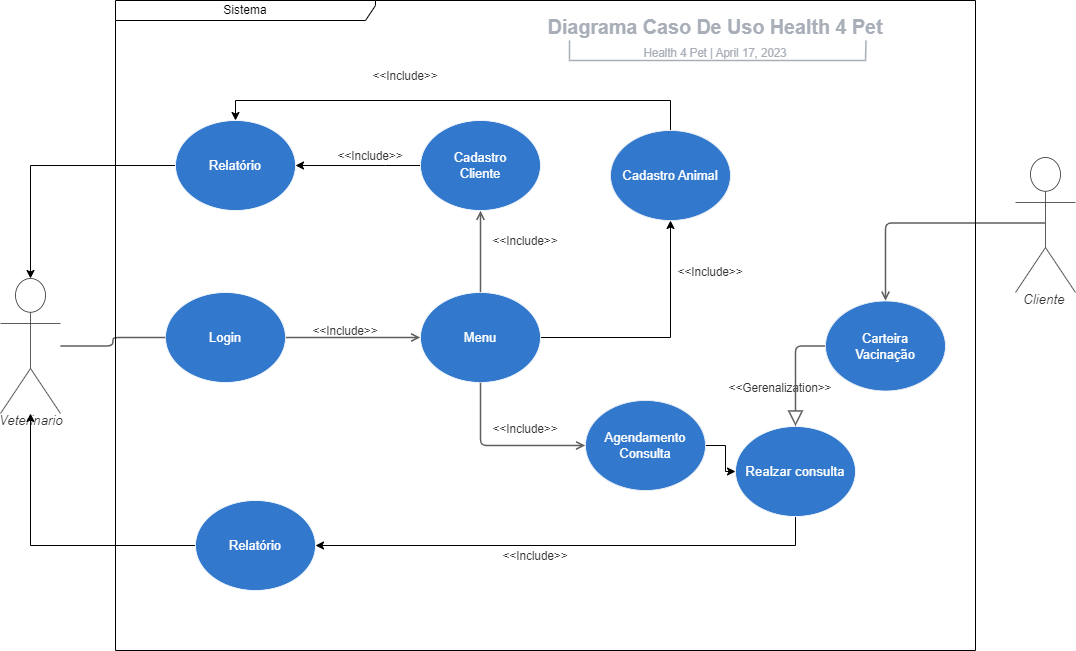

The diagram above was exported from draw.io. Its source (the exported page's mxGraphModel, read from the mxfile embedded in the PNG):
<mxGraphModel dx="880" dy="387" grid="1" gridSize="10" guides="1" tooltips="1" connect="1" arrows="1" fold="1" page="1" pageScale="1" pageWidth="827" pageHeight="1169" math="0" shadow="0">
  <root>
    <mxCell id="0" />
    <mxCell id="1" parent="0" />
    <mxCell id="3XNZcMvnkqmb0rvUON2V-1" value="Veterinario" style="html=1;overflow=block;blockSpacing=1;shape=umlActor;labelPosition=center;verticalLabelPosition=bottom;verticalAlign=top;whiteSpace=nowrap;fontSize=13.3;fontColor=#333333;fontStyle=2;spacing=0;strokeColor=#333333;strokeOpacity=100;rounded=1;absoluteArcSize=1;arcSize=7.5;fillColor=#ffffff;strokeWidth=0.8;lucidId=VlOHPiW0I397;" parent="1" vertex="1">
      <mxGeometry x="75" y="308" width="60" height="135" as="geometry" />
    </mxCell>
    <mxCell id="3XNZcMvnkqmb0rvUON2V-2" value="Cliente" style="html=1;overflow=block;blockSpacing=1;shape=umlActor;labelPosition=center;verticalLabelPosition=bottom;verticalAlign=top;whiteSpace=nowrap;fontSize=13.3;fontColor=#333333;fontStyle=2;spacing=0;strokeColor=#333333;strokeOpacity=100;rounded=1;absoluteArcSize=1;arcSize=7.5;fillColor=#ffffff;strokeWidth=0.8;lucidId=VlOHKZLX1ac5;" parent="1" vertex="1">
      <mxGeometry x="1090" y="187" width="60" height="135" as="geometry" />
    </mxCell>
    <mxCell id="3XNZcMvnkqmb0rvUON2V-39" style="edgeStyle=orthogonalEdgeStyle;rounded=0;orthogonalLoop=1;jettySize=auto;html=1;entryX=1;entryY=0.5;entryDx=0;entryDy=0;" parent="1" source="3XNZcMvnkqmb0rvUON2V-3" target="3XNZcMvnkqmb0rvUON2V-37" edge="1">
      <mxGeometry relative="1" as="geometry">
        <Array as="points">
          <mxPoint x="870" y="575" />
        </Array>
      </mxGeometry>
    </mxCell>
    <mxCell id="3XNZcMvnkqmb0rvUON2V-3" value="Realzar consulta" style="html=1;overflow=block;blockSpacing=1;whiteSpace=wrap;ellipse;fontSize=13.3;fontColor=#ffffff;align=center;spacing=0;verticalAlign=middle;strokeColor=#ffffff;strokeOpacity=100;fillOpacity=100;rounded=1;absoluteArcSize=1;arcSize=7.5;fillColor=#3278cc;strokeWidth=0.8;lucidId=VlOHhH~7dugc;" parent="1" vertex="1">
      <mxGeometry x="810" y="456" width="120" height="90" as="geometry" />
    </mxCell>
    <mxCell id="3XNZcMvnkqmb0rvUON2V-4" value="" style="group;dropTarget=0;pointerEvents=0;" parent="1" vertex="1">
      <mxGeometry x="470" y="40" width="640" height="45" as="geometry" />
    </mxCell>
    <mxCell id="3XNZcMvnkqmb0rvUON2V-5" value="Diagrama Caso De Uso Health 4 Pet" style="points=[[0.272,0.967,0],[0.735,0.967,0]];html=1;overflow=block;blockSpacing=1;whiteSpace=wrap;fontSize=19.7;fontColor=#a9afb8;fontStyle=1;align=center;spacingLeft=7;spacingRight=7;spacingTop=2;spacing=3;strokeOpacity=0;fillOpacity=0;rounded=1;absoluteArcSize=1;arcSize=12;fillColor=#ffffff;strokeWidth=1.5;lucidId=VlOH8d-1mHvT;" parent="3XNZcMvnkqmb0rvUON2V-4" vertex="1">
      <mxGeometry width="640" height="31" as="geometry" />
    </mxCell>
    <UserObject label="Health 4 Pet  |  %date{mmmm d, yyyy}%" placeholders="1" id="3XNZcMvnkqmb0rvUON2V-6">
      <mxCell style="html=1;overflow=block;blockSpacing=1;whiteSpace=wrap;fontSize=11.5;fontColor=#a9afb8;align=center;spacingLeft=7;spacingRight=7;spacingTop=2;spacing=3;strokeOpacity=0;fillOpacity=0;rounded=1;absoluteArcSize=1;arcSize=12;fillColor=#ffffff;strokeWidth=1.5;lucidId=VlOHSVzPjhsy;" parent="3XNZcMvnkqmb0rvUON2V-4" vertex="1">
        <mxGeometry y="31" width="640" height="14" as="geometry" />
      </mxCell>
    </UserObject>
    <mxCell id="3XNZcMvnkqmb0rvUON2V-7" value="" style="html=1;jettySize=18;whiteSpace=wrap;fontSize=13;fontFamily=Helvetica;strokeColor=#a9afb8;strokeOpacity=100;strokeWidth=1.5;rounded=0;startArrow=none;endArrow=none;exitX=0.272;exitY=0.967;exitPerimeter=0;entryX=0.735;entryY=0.967;entryPerimeter=0;lucidId=VlOHdjhhJoeN;" parent="3XNZcMvnkqmb0rvUON2V-4" source="3XNZcMvnkqmb0rvUON2V-5" target="3XNZcMvnkqmb0rvUON2V-5" edge="1">
      <mxGeometry width="100" height="100" relative="1" as="geometry">
        <Array as="points">
          <mxPoint x="174" y="50" generated="1" />
          <mxPoint x="470" y="50" generated="1" />
        </Array>
      </mxGeometry>
    </mxCell>
    <mxCell id="3XNZcMvnkqmb0rvUON2V-43" style="edgeStyle=orthogonalEdgeStyle;rounded=0;orthogonalLoop=1;jettySize=auto;html=1;" parent="1" source="3XNZcMvnkqmb0rvUON2V-8" target="3XNZcMvnkqmb0rvUON2V-42" edge="1">
      <mxGeometry relative="1" as="geometry">
        <Array as="points">
          <mxPoint x="460" y="195" />
          <mxPoint x="460" y="195" />
        </Array>
      </mxGeometry>
    </mxCell>
    <mxCell id="3XNZcMvnkqmb0rvUON2V-8" value="Cadastro&#10;Cliente" style="html=1;overflow=block;blockSpacing=1;whiteSpace=wrap;ellipse;fontSize=13;fontColor=#ffffff;spacing=3.8;strokeColor=#ffffff;strokeOpacity=100;fillOpacity=100;rounded=1;absoluteArcSize=1;arcSize=7.5;fillColor=#3278cc;strokeWidth=0.8;lucidId=1sOHMU6F1cPY;" parent="1" vertex="1">
      <mxGeometry x="495" y="150" width="120" height="90" as="geometry" />
    </mxCell>
    <mxCell id="3XNZcMvnkqmb0rvUON2V-44" style="edgeStyle=orthogonalEdgeStyle;rounded=0;orthogonalLoop=1;jettySize=auto;html=1;entryX=0.5;entryY=0;entryDx=0;entryDy=0;" parent="1" source="3XNZcMvnkqmb0rvUON2V-9" target="3XNZcMvnkqmb0rvUON2V-42" edge="1">
      <mxGeometry relative="1" as="geometry">
        <Array as="points">
          <mxPoint x="745" y="130" />
          <mxPoint x="310" y="130" />
        </Array>
      </mxGeometry>
    </mxCell>
    <mxCell id="3XNZcMvnkqmb0rvUON2V-9" value="Cadastro Animal" style="html=1;overflow=block;blockSpacing=1;whiteSpace=wrap;ellipse;fontSize=13;fontColor=#ffffff;spacing=3.8;strokeColor=#f2f3f5;strokeOpacity=100;fillOpacity=100;rounded=1;absoluteArcSize=1;arcSize=7.5;fillColor=#3278cc;strokeWidth=0.8;lucidId=GtOHEKO_pVAg;" parent="1" vertex="1">
      <mxGeometry x="685" y="160" width="120" height="90" as="geometry" />
    </mxCell>
    <mxCell id="3XNZcMvnkqmb0rvUON2V-10" value="Login" style="html=1;overflow=block;blockSpacing=1;whiteSpace=wrap;ellipse;fontSize=13;fontColor=#ffffff;spacing=3.8;strokeColor=#ffffff;strokeOpacity=100;fillOpacity=100;rounded=1;absoluteArcSize=1;arcSize=7.5;fillColor=#3278cc;strokeWidth=0.8;lucidId=9uOH4FvOd5Cg;" parent="1" vertex="1">
      <mxGeometry x="240" y="322" width="120" height="90" as="geometry" />
    </mxCell>
    <mxCell id="3XNZcMvnkqmb0rvUON2V-31" style="edgeStyle=orthogonalEdgeStyle;rounded=0;orthogonalLoop=1;jettySize=auto;html=1;entryX=0.5;entryY=1;entryDx=0;entryDy=0;" parent="1" source="3XNZcMvnkqmb0rvUON2V-11" target="3XNZcMvnkqmb0rvUON2V-9" edge="1">
      <mxGeometry relative="1" as="geometry" />
    </mxCell>
    <mxCell id="3XNZcMvnkqmb0rvUON2V-11" value="Menu" style="html=1;overflow=block;blockSpacing=1;whiteSpace=wrap;ellipse;fontSize=13;fontColor=#ffffff;spacing=3.8;strokeColor=#ffffff;strokeOpacity=100;fillOpacity=100;rounded=1;absoluteArcSize=1;arcSize=7.5;fillColor=#3278cc;strokeWidth=0.8;lucidId=4yOHqEmtz9UH;" parent="1" vertex="1">
      <mxGeometry x="495" y="322" width="120" height="90" as="geometry" />
    </mxCell>
    <mxCell id="3XNZcMvnkqmb0rvUON2V-12" value="" style="html=1;jettySize=18;whiteSpace=wrap;fontSize=13;strokeColor=#5E5E5E;strokeWidth=1.5;rounded=1;arcSize=12;edgeStyle=orthogonalEdgeStyle;startArrow=none;endArrow=none;exitX=1;exitY=0.5;exitPerimeter=0;entryX=-0.003;entryY=0.5;entryPerimeter=0;lucidId=nzOH85ZIzIdA;" parent="1" source="3XNZcMvnkqmb0rvUON2V-1" target="3XNZcMvnkqmb0rvUON2V-10" edge="1">
      <mxGeometry width="100" height="100" relative="1" as="geometry">
        <Array as="points" />
      </mxGeometry>
    </mxCell>
    <mxCell id="3XNZcMvnkqmb0rvUON2V-34" style="edgeStyle=orthogonalEdgeStyle;rounded=0;orthogonalLoop=1;jettySize=auto;html=1;" parent="1" source="3XNZcMvnkqmb0rvUON2V-13" target="3XNZcMvnkqmb0rvUON2V-3" edge="1">
      <mxGeometry relative="1" as="geometry" />
    </mxCell>
    <mxCell id="3XNZcMvnkqmb0rvUON2V-13" value="Agendamento&#10;Consulta" style="html=1;overflow=block;blockSpacing=1;whiteSpace=wrap;ellipse;fontSize=13;fontColor=#ffffff;spacing=3.8;strokeColor=#f2f3f5;strokeOpacity=100;fillOpacity=100;rounded=1;absoluteArcSize=1;arcSize=7.5;fillColor=#3278cc;strokeWidth=0.8;lucidId=nArJ42Qd44ix;" parent="1" vertex="1">
      <mxGeometry x="660" y="430" width="120" height="90" as="geometry" />
    </mxCell>
    <mxCell id="3XNZcMvnkqmb0rvUON2V-14" value="Carteira&#10;Vacinação " style="html=1;overflow=block;blockSpacing=1;whiteSpace=wrap;ellipse;fontSize=13;fontColor=#ffffff;spacing=3.8;strokeColor=#f2f3f5;strokeOpacity=100;fillOpacity=100;rounded=1;absoluteArcSize=1;arcSize=7.5;fillColor=#3278cc;strokeWidth=0.8;lucidId=lRrJrZu1Kr9o;" parent="1" vertex="1">
      <mxGeometry x="900" y="330.5" width="120" height="90" as="geometry" />
    </mxCell>
    <mxCell id="3XNZcMvnkqmb0rvUON2V-15" value="" style="html=1;jettySize=18;whiteSpace=wrap;fontSize=13;strokeColor=#5E5E5E;strokeWidth=1.5;rounded=1;arcSize=12;edgeStyle=orthogonalEdgeStyle;startArrow=none;endArrow=open;exitX=1.003;exitY=0.5;exitPerimeter=0;entryX=-0.003;entryY=0.5;entryPerimeter=0;lucidId=jSrJZM1gJiru;" parent="1" source="3XNZcMvnkqmb0rvUON2V-10" target="3XNZcMvnkqmb0rvUON2V-11" edge="1">
      <mxGeometry width="100" height="100" relative="1" as="geometry">
        <Array as="points" />
      </mxGeometry>
    </mxCell>
    <mxCell id="3XNZcMvnkqmb0rvUON2V-16" value="&amp;lt;&amp;lt;Include&amp;gt;&amp;gt;" style="html=1;overflow=block;blockSpacing=1;whiteSpace=wrap;fontSize=11.7;fontColor=#333333;spacing=3.8;strokeOpacity=0;fillOpacity=0;rounded=1;absoluteArcSize=1;arcSize=9;fillColor=#ffffff;strokeWidth=2.3;lucidId=CSrJrn3J0q.G;" parent="1" vertex="1">
      <mxGeometry x="345" y="345" width="150" height="31" as="geometry" />
    </mxCell>
    <mxCell id="3XNZcMvnkqmb0rvUON2V-18" value="" style="html=1;jettySize=18;whiteSpace=wrap;fontSize=13;strokeColor=#5E5E5E;strokeWidth=1.5;rounded=1;arcSize=12;edgeStyle=orthogonalEdgeStyle;startArrow=none;endArrow=open;exitX=0.5;exitY=1.004;exitPerimeter=0;entryX=-0.003;entryY=0.5;entryPerimeter=0;lucidId=5LUJjjEK2OYd;" parent="1" source="3XNZcMvnkqmb0rvUON2V-11" target="3XNZcMvnkqmb0rvUON2V-13" edge="1">
      <mxGeometry width="100" height="100" relative="1" as="geometry">
        <Array as="points" />
      </mxGeometry>
    </mxCell>
    <mxCell id="3XNZcMvnkqmb0rvUON2V-21" value="&amp;lt;&amp;lt;Gerenalization&amp;gt;&amp;gt;" style="html=1;overflow=block;blockSpacing=1;whiteSpace=wrap;fontSize=11.7;fontColor=#333333;spacing=3.8;strokeOpacity=0;fillOpacity=0;rounded=1;absoluteArcSize=1;arcSize=9;fillColor=#ffffff;strokeWidth=2.3;lucidId=lRUJK2I-sRzW;" parent="1" vertex="1">
      <mxGeometry x="780" y="400" width="150" height="36" as="geometry" />
    </mxCell>
    <mxCell id="3XNZcMvnkqmb0rvUON2V-22" value="" style="html=1;jettySize=18;whiteSpace=wrap;fontSize=13;strokeColor=#5E5E5E;strokeWidth=1.5;rounded=1;arcSize=12;edgeStyle=orthogonalEdgeStyle;startArrow=none;endArrow=open;exitX=0.494;exitY=0.485;exitPerimeter=0;entryX=0.5;entryY=-0.004;entryPerimeter=0;lucidId=3SUJi1-UtULp;" parent="1" source="3XNZcMvnkqmb0rvUON2V-2" target="3XNZcMvnkqmb0rvUON2V-14" edge="1">
      <mxGeometry width="100" height="100" relative="1" as="geometry">
        <Array as="points" />
      </mxGeometry>
    </mxCell>
    <mxCell id="3XNZcMvnkqmb0rvUON2V-24" value="" style="html=1;jettySize=18;whiteSpace=wrap;fontSize=13;strokeColor=#5E5E5E;strokeWidth=1.5;rounded=1;arcSize=12;edgeStyle=orthogonalEdgeStyle;startArrow=none;endArrow=open;exitX=0.5;exitY=-0.004;exitPerimeter=0;entryX=0.5;entryY=1.004;entryPerimeter=0;lucidId=GWUJsO.2FT4Y;" parent="1" source="3XNZcMvnkqmb0rvUON2V-11" target="3XNZcMvnkqmb0rvUON2V-8" edge="1">
      <mxGeometry width="100" height="100" relative="1" as="geometry">
        <Array as="points" />
      </mxGeometry>
    </mxCell>
    <mxCell id="3XNZcMvnkqmb0rvUON2V-25" value="&amp;lt;&amp;lt;Include&amp;gt;&amp;gt;" style="html=1;overflow=block;blockSpacing=1;whiteSpace=wrap;fontSize=11.7;fontColor=#333333;spacing=3.8;strokeOpacity=0;fillOpacity=0;rounded=1;absoluteArcSize=1;arcSize=9;fillColor=#ffffff;strokeWidth=2.3;lucidId=RWUJ5s8vKDEL;" parent="1" vertex="1">
      <mxGeometry x="525" y="255" width="150" height="31" as="geometry" />
    </mxCell>
    <mxCell id="3XNZcMvnkqmb0rvUON2V-29" value="&amp;lt;&amp;lt;Include&amp;gt;&amp;gt;" style="html=1;overflow=block;blockSpacing=1;whiteSpace=wrap;fontSize=11.7;fontColor=#333333;spacing=3.8;strokeOpacity=0;fillOpacity=0;rounded=1;absoluteArcSize=1;arcSize=9;fillColor=#ffffff;strokeWidth=2.3;lucidId=D5UJPFKYIJsc;" parent="1" vertex="1">
      <mxGeometry x="525" y="443" width="150" height="31" as="geometry" />
    </mxCell>
    <mxCell id="3XNZcMvnkqmb0rvUON2V-30" value="" style="html=1;jettySize=18;whiteSpace=wrap;fontSize=13;strokeColor=#5E5E5E;strokeWidth=1.5;rounded=1;arcSize=12;edgeStyle=orthogonalEdgeStyle;startArrow=none;endArrow=block;endFill=0;endSize=12;exitX=-0.003;exitY=0.5;exitPerimeter=0;entryX=0.5;entryY=-0.004;entryPerimeter=0;lucidId=J7UJiUUy1j_n;" parent="1" source="3XNZcMvnkqmb0rvUON2V-14" target="3XNZcMvnkqmb0rvUON2V-3" edge="1">
      <mxGeometry width="100" height="100" relative="1" as="geometry">
        <Array as="points" />
      </mxGeometry>
    </mxCell>
    <mxCell id="7CM3fpeHp219YmB3Ya8o-2" value="Sistema" style="shape=umlFrame;whiteSpace=wrap;html=1;pointerEvents=0;width=260;height=20;" parent="1" vertex="1">
      <mxGeometry x="190" y="30" width="860" height="650" as="geometry" />
    </mxCell>
    <mxCell id="3XNZcMvnkqmb0rvUON2V-32" value="&amp;lt;&amp;lt;Include&amp;gt;&amp;gt;" style="html=1;overflow=block;blockSpacing=1;whiteSpace=wrap;fontSize=11.7;fontColor=#333333;spacing=3.8;strokeOpacity=0;fillOpacity=0;rounded=1;absoluteArcSize=1;arcSize=9;fillColor=#ffffff;strokeWidth=2.3;lucidId=RWUJ5s8vKDEL;" parent="1" vertex="1">
      <mxGeometry x="710" y="286" width="150" height="31" as="geometry" />
    </mxCell>
    <mxCell id="3XNZcMvnkqmb0rvUON2V-41" style="edgeStyle=orthogonalEdgeStyle;rounded=0;orthogonalLoop=1;jettySize=auto;html=1;" parent="1" source="3XNZcMvnkqmb0rvUON2V-37" target="3XNZcMvnkqmb0rvUON2V-1" edge="1">
      <mxGeometry relative="1" as="geometry" />
    </mxCell>
    <mxCell id="3XNZcMvnkqmb0rvUON2V-37" value="Relatório" style="html=1;overflow=block;blockSpacing=1;whiteSpace=wrap;ellipse;fontSize=13;fontColor=#ffffff;spacing=3.8;strokeColor=#ffffff;strokeOpacity=100;fillOpacity=100;rounded=1;absoluteArcSize=1;arcSize=7.5;fillColor=#3278cc;strokeWidth=0.8;lucidId=9uOH4FvOd5Cg;" parent="1" vertex="1">
      <mxGeometry x="270" y="530" width="120" height="90" as="geometry" />
    </mxCell>
    <mxCell id="3XNZcMvnkqmb0rvUON2V-40" value="&amp;lt;&amp;lt;Include&amp;gt;&amp;gt;" style="html=1;overflow=block;blockSpacing=1;whiteSpace=wrap;fontSize=11.7;fontColor=#333333;spacing=3.8;strokeOpacity=0;fillOpacity=0;rounded=1;absoluteArcSize=1;arcSize=9;fillColor=#ffffff;strokeWidth=2.3;lucidId=D5UJPFKYIJsc;" parent="1" vertex="1">
      <mxGeometry x="535" y="570" width="150" height="31" as="geometry" />
    </mxCell>
    <mxCell id="3XNZcMvnkqmb0rvUON2V-47" style="edgeStyle=orthogonalEdgeStyle;rounded=0;orthogonalLoop=1;jettySize=auto;html=1;entryX=0.5;entryY=0;entryDx=0;entryDy=0;entryPerimeter=0;" parent="1" source="3XNZcMvnkqmb0rvUON2V-42" target="3XNZcMvnkqmb0rvUON2V-1" edge="1">
      <mxGeometry relative="1" as="geometry" />
    </mxCell>
    <mxCell id="3XNZcMvnkqmb0rvUON2V-42" value="Relatório" style="html=1;overflow=block;blockSpacing=1;whiteSpace=wrap;ellipse;fontSize=13;fontColor=#ffffff;spacing=3.8;strokeColor=#ffffff;strokeOpacity=100;fillOpacity=100;rounded=1;absoluteArcSize=1;arcSize=7.5;fillColor=#3278cc;strokeWidth=0.8;lucidId=9uOH4FvOd5Cg;" parent="1" vertex="1">
      <mxGeometry x="250" y="150" width="120" height="90" as="geometry" />
    </mxCell>
    <mxCell id="3XNZcMvnkqmb0rvUON2V-45" value="&amp;lt;&amp;lt;Include&amp;gt;&amp;gt;" style="html=1;overflow=block;blockSpacing=1;whiteSpace=wrap;fontSize=11.7;fontColor=#333333;spacing=3.8;strokeOpacity=0;fillOpacity=0;rounded=1;absoluteArcSize=1;arcSize=9;fillColor=#ffffff;strokeWidth=2.3;lucidId=D5UJPFKYIJsc;" parent="1" vertex="1">
      <mxGeometry x="405" y="90" width="150" height="31" as="geometry" />
    </mxCell>
    <mxCell id="3XNZcMvnkqmb0rvUON2V-46" value="&amp;lt;&amp;lt;Include&amp;gt;&amp;gt;" style="html=1;overflow=block;blockSpacing=1;whiteSpace=wrap;fontSize=11.7;fontColor=#333333;spacing=3.8;strokeOpacity=0;fillOpacity=0;rounded=1;absoluteArcSize=1;arcSize=9;fillColor=#ffffff;strokeWidth=2.3;lucidId=D5UJPFKYIJsc;" parent="1" vertex="1">
      <mxGeometry x="370" y="170" width="150" height="31" as="geometry" />
    </mxCell>
  </root>
</mxGraphModel>